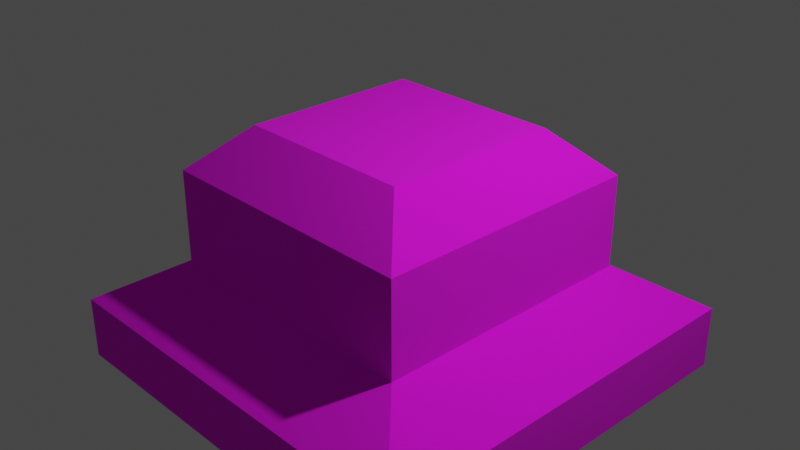 # Source: TestPiece.blend  (saved by Blender 2.80.69; exported with 4.5.12 LTS)
import bpy
from mathutils import Matrix  # noqa: F401  (used for matrix-valued properties, if any)

bpy.ops.wm.read_factory_settings(use_empty=True)
scene = bpy.context.scene
scene.name = 'Scene'

# ---- collections
col_collection = bpy.data.collections.new('Collection'); scene.collection.children.link(col_collection)

# ---- images (referenced by path relative to the original .blend; pixels are not part of the script)
import os
ASSET_DIR = os.environ.get("B2B_ASSET_DIR", "")  # directory of the original .blend (textures are referenced by path, not embedded)
HERE = os.path.dirname(os.path.abspath(__file__))  # packed textures are extracted next to this script under _unpacked/

def load_image(name, relpath, width, height, colorspace="sRGB"):
    """Load a texture the original file referenced (path relative to the .blend, or extracted next to this script)."""
    p = next((c for c in (os.path.join(HERE, relpath), os.path.join(ASSET_DIR, relpath)) if relpath and os.path.exists(c)), "")
    if p:
        img = bpy.data.images.load(p, check_existing=True)
        img.name = name
    else:  # same state as the original file: an image datablock whose file is absent (Cycles renders it pink)
        img = bpy.data.images.new(name, width, height)
        img.source = "FILE"
        img.filepath = "//" + (relpath or name)
    img.colorspace_settings.name = colorspace
    return img
img_american_cherry_pxr128_tif = load_image('American_cherry_pxr128.tif', 'American_cherry_pxr128.tif', 1024, 1024, 'sRGB')

# ---- materials (node trees are filled in below, after node groups)
mat_wood = bpy.data.materials.new('Wood')
mat_wood.alpha_threshold = 0.0
mat_wood.use_transparent_shadow = False
mat_wood.roughness = 0.5
mat_wood.line_color = (0.0, 0.0, 0.0, 1.0)

# ---- material node trees
mat_wood.use_nodes = True; mat_wood.node_tree.nodes.clear()
_N = mat_wood.node_tree.nodes; _L = mat_wood.node_tree.links
n0 = _N.new('ShaderNodeOutputMaterial'); n0.name = 'Material Output'; n0.location = (300, 300)
n1 = _N.new('ShaderNodeBsdfPrincipled'); n1.name = 'Principled BSDF'; n1.location = (10, 300)
n1.distribution = 'GGX'
n1.subsurface_method = 'BURLEY'
n1.inputs[2].default_value = 1.0
n1.inputs[3].default_value = 1.45
n1.inputs[27].default_value = (0.0, 0.0, 0.0, 1.0)
n1.inputs[28].default_value = 1.0
n2 = _N.new('ShaderNodeTexImage'); n2.name = 'Image Texture'; n2.location = (-280, 250)
n2.image = img_american_cherry_pxr128_tif
n2.projection = 'BOX'
n2.projection_blend = 0.362
n3 = _N.new('ShaderNodeTexCoord'); n3.name = 'Texture Coordinate'; n3.location = (-470, 150)
_L.new(n1.outputs[0], n0.inputs[0])
_L.new(n2.outputs[0], n1.inputs[0])
_L.new(n3.outputs[0], n2.inputs[0])
n0.is_active_output = True

# ---- world
world_world = bpy.data.worlds.new('World'); scene.world = world_world
world_world.use_nodes = True; world_world.node_tree.nodes.clear()
_N = world_world.node_tree.nodes; _L = world_world.node_tree.links
n0 = _N.new('ShaderNodeOutputWorld'); n0.name = 'World Output'; n0.location = (300, 300)
n1 = _N.new('ShaderNodeBackground'); n1.name = 'Background'; n1.location = (10, 300)
n1.inputs[0].default_value = (0.05088, 0.05088, 0.05088, 1.0)
_L.new(n1.outputs[0], n0.inputs[0])
n0.is_active_output = True
world_world.color = (0.05088, 0.05088, 0.05088)
world_world.use_sun_shadow = False
world_world.sun_shadow_jitter_overblur = 0.0

# ---- cameras
cam_camera = bpy.data.cameras.new('Camera')
cam_camera.clip_end = 100.0
cam_camera.ortho_scale = 7.314
cam_camera.dof.focus_distance = 0.0
cam_camera.dof.aperture_fstop = 128.0

# ---- lights
light_light = bpy.data.lights.new('Light', 'POINT')
light_light.transmission_factor = 0.0
light_light.cutoff_distance = 30.0
light_light.energy = 1000.0
light_light.shadow_buffer_clip_start = 1.001
light_light.shadow_soft_size = 0.1
light_light.shadow_maximum_resolution = 0.006
light_light.use_absolute_resolution = True

# ---- meshes
me_cube = bpy.data.meshes.new('Cube')
me_cube.from_pydata([(1.0, 1.0, 1.0), (2.315, 2.315, -1.0), (1.0, -1.0, 1.0), (2.315, -2.315, -1.0), (-1.0, 1.0, 1.0), (-2.315, 2.315, -1.0), (-1.0, -1.0, 1.0), (-2.315, -2.315, -1.0), (1.528, 1.528, 0.5092), (1.528, 1.528, -0.5092), (-1.528, -1.528, -0.5092), (-1.528, -1.528, 0.5092), (1.528, -1.528, 0.5092), (1.528, -1.528, -0.5092), (-1.528, 1.528, 0.5092), (-1.528, 1.528, -0.5092), (-2.315, 2.315, -1.693), (-2.315, -2.315, -1.693), (2.315, 2.315, -1.693), (2.315, -2.315, -1.693)], [], [(0, 4, 6, 2), (12, 2, 6, 11), (11, 6, 4, 14), (5, 1, 18, 16), (8, 0, 2, 12), (14, 4, 0, 8), (5, 15, 9, 1), (15, 14, 8, 9), (1, 9, 13, 3), (9, 8, 12, 13), (7, 10, 15, 5), (10, 11, 14, 15), (3, 13, 10, 7), (13, 12, 11, 10), (16, 18, 19, 17), (3, 7, 17, 19), (7, 5, 16, 17), (1, 3, 19, 18)])
_uv = me_cube.uv_layers.new(name='UVMap')
_uv.uv.foreach_set('vector', [0.375, 0.0, 0.625, 0.0, 0.625, 0.25, 0.375, 0.25, 0.5417, 0.25, 0.625, 0.25, 0.625, 0.5, 0.5417, 0.5, 0.5417, 0.5, 0.625, 0.5, 0.625, 0.75, 0.5417, 0.75, 0.625, 0.5, 0.625, 0.75, 0.625, 0.75, 0.625, 0.5, 0.2917, 0.5, 0.375, 0.5, 0.375, 0.75, 0.2917, 0.75, 0.7917, 0.5, 0.875, 0.5, 0.875, 0.75, 0.7917, 0.75, 0.625, 0.5, 0.7083, 0.5, 0.7083, 0.75, 0.625, 0.75, 0.7083, 0.5, 0.7917, 0.5, 0.7917, 0.75, 0.7083, 0.75, 0.125, 0.5, 0.2083, 0.5, 0.2083, 0.75, 0.125, 0.75, 0.2083, 0.5, 0.2917, 0.5, 0.2917, 0.75, 0.2083, 0.75, 0.375, 0.5, 0.4583, 0.5, 0.4583, 0.75, 0.375, 0.75, 0.4583, 0.5, 0.5417, 0.5, 0.5417, 0.75, 0.4583, 0.75, 0.375, 0.25, 0.4583, 0.25, 0.4583, 0.5, 0.375, 0.5, 0.4583, 0.25, 0.5417, 0.25, 0.5417, 0.5, 0.4583, 0.5, 0.375, 0.75, 0.625, 0.75, 0.625, 1.0, 0.375, 1.0, 0.375, 0.25, 0.375, 0.5, 0.375, 0.5, 0.375, 0.25, 0.375, 0.5, 0.375, 0.75, 0.375, 0.75, 0.375, 0.5, 0.125, 0.5, 0.125, 0.75, 0.125, 0.75, 0.125, 0.5])
me_cube.materials.append(mat_wood)
me_cube.use_remesh_preserve_volume = False
me_cube.use_remesh_preserve_attributes = False
me_cube.use_mirror_vertex_groups = False
me_cube.update()

# ---- objects
ob_cube = bpy.data.objects.new('Cube', me_cube)
ob_light = bpy.data.objects.new('Light', light_light)
ob_camera = bpy.data.objects.new('Camera', cam_camera)

# ---- transforms, parenting, visibility, modifiers, constraints
ob_cube.location = (0.0, 0.0, 0.0)
ob_cube.lock_rotations_4d = False
ob_cube.empty_display_type = 'ARROWS'
ob_cube.lineart.crease_threshold = 0.0
ob_light.location = (4.076, 1.005, 5.904)
ob_light.rotation_euler = (0.6503, 0.05522, 1.866)
ob_light.lock_rotations_4d = False
ob_light.empty_display_type = 'ARROWS'
ob_light.color = (0.0, 0.0, 0.0, 0.0)
ob_light.lineart.crease_threshold = 0.0
ob_camera.location = (7.359, -6.926, 4.958)
ob_camera.rotation_euler = (1.109, 0.0, 0.8149)
ob_camera.lock_rotations_4d = False
ob_camera.empty_display_type = 'ARROWS'
ob_camera.color = (0.0, 0.0, 0.0, 0.0)
ob_camera.display_type = 'WIRE'
ob_camera.lineart.crease_threshold = 0.0

# ---- collection membership
col_collection.objects.link(ob_cube)
col_collection.objects.link(ob_light)
col_collection.objects.link(ob_camera)

# ---- scene / render settings (as saved in the file)
scene.camera = ob_camera
scene.frame_start = 1; scene.frame_end = 250; scene.frame_set(1)
scene.render.engine = 'BLENDER_EEVEE_NEXT'
scene.cycles.use_denoising = False
scene.cycles.samples = 128
scene.cycles.sampling_pattern = 'TABULATED_SOBOL'
scene.cycles.use_adaptive_sampling = False
scene.cycles.use_light_tree = False
scene.view_settings.view_transform = 'Filmic'
bpy.context.view_layer.update()
